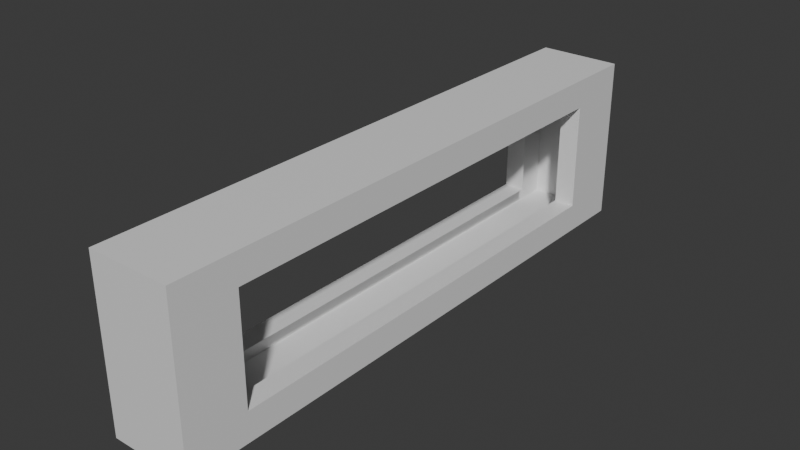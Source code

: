 # Source: Time_Hanging.blend  (saved by Blender 5.1.30; exported with 4.5.12 LTS)
import bpy
from mathutils import Matrix  # noqa: F401  (used for matrix-valued properties, if any)

bpy.ops.wm.read_factory_settings(use_empty=True)
scene = bpy.context.scene
scene.name = 'Scene'

# ---- collections
col_collection = bpy.data.collections.new('Collection'); scene.collection.children.link(col_collection)

# ---- materials (node trees are filled in below, after node groups)
mat_material = bpy.data.materials.new('Material')

# ---- material node trees
mat_material.use_nodes = True; mat_material.node_tree.nodes.clear()
_N = mat_material.node_tree.nodes; _L = mat_material.node_tree.links
n0 = _N.new('ShaderNodeBsdfPrincipled'); n0.name = 'Principled BSDF'; n0.location = (-200, 100)
n1 = _N.new('ShaderNodeOutputMaterial'); n1.name = 'Material Output'; n1.location = (200, 100)
_L.new(n0.outputs[0], n1.inputs[0])
n1.is_active_output = True

# ---- world
world_world = bpy.data.worlds.new('World'); scene.world = world_world
world_world.use_nodes = True; world_world.node_tree.nodes.clear()
_N = world_world.node_tree.nodes; _L = world_world.node_tree.links
n0 = _N.new('ShaderNodeOutputWorld'); n0.name = 'World Output'; n0.location = (200, 100)
n1 = _N.new('ShaderNodeBackground'); n1.name = 'Background'; n1.location = (-200, 100)
n1.inputs[0].default_value = (0.05088, 0.05088, 0.05088, 1.0)
_L.new(n1.outputs[0], n0.inputs[0])
n0.is_active_output = True
world_world.color = (0.05088, 0.05088, 0.05088)
world_world.sun_shadow_jitter_overblur = 0.0

# ---- meshes
me_cube = bpy.data.meshes.new('Cube')
me_cube.from_pydata([(0.1, 1.35, -0.13), (0.1, 1.35, 0.13), (0.1, 0.25, 0.13), (0.1, 0.25, -0.13), (0.0, 1.5, -0.2), (0.0, 1.5, 0.2), (0.0, 0.1, -0.2), (0.0, 0.1, 0.2), (3.725e-09, 0.1, -0.15), (0.0, 0.1, 0.15), (0.1, 1.5, 0.2), (0.1, 1.5, -0.2), (0.1, 0.1, -0.2), (0.1, 0.1, 0.2), (0.05, 1.35, 0.13), (0.05, 1.35, -0.13), (0.05, 0.25, -0.13), (0.05, 0.25, 0.13)], [], [(4, 5, 10, 11), (0, 1, 14, 15), (4, 11, 12, 6), (12, 13, 7, 9, 8, 6), (10, 5, 7, 13), (1, 0, 11, 10), (0, 3, 12, 11), (2, 1, 10, 13), (3, 2, 13, 12), (2, 3, 16, 17), (3, 0, 15, 16), (1, 2, 17, 14)])
_uv = me_cube.uv_layers.new(name='UVMap')
_uv.uv.foreach_set('vector', [0.375, 0.375, 0.625, 0.375, 0.625, 0.5, 0.375, 0.5, 0.4062, 0.5089, 0.5938, 0.5089, 0.5938, 0.5089, 0.4062, 0.5089, 0.25, 0.5, 0.375, 0.5, 0.375, 0.75, 0.25, 0.75, 0.375, 0.75, 0.625, 0.75, 0.625, 0.875, 0.5938, 0.875, 0.4062, 0.875, 0.375, 0.875, 0.625, 0.5, 0.75, 0.5, 0.75, 0.75, 0.625, 0.75, 0.5938, 0.5089, 0.4062, 0.5089, 0.375, 0.5, 0.625, 0.5, 0.4062, 0.5089, 0.4062, 0.7411, 0.375, 0.75, 0.375, 0.5, 0.5938, 0.7411, 0.5938, 0.5089, 0.625, 0.5, 0.625, 0.75, 0.4062, 0.7411, 0.5938, 0.7411, 0.625, 0.75, 0.375, 0.75, 0.5938, 0.7411, 0.4062, 0.7411, 0.4062, 0.7411, 0.5938, 0.7411, 0.4062, 0.7411, 0.4062, 0.5089, 0.4062, 0.5089, 0.4062, 0.7411, 0.5938, 0.5089, 0.5938, 0.7411, 0.5938, 0.7411, 0.5938, 0.5089])
me_cube.materials.append(mat_material)
me_cube.update()

# ---- objects
ob_cube = bpy.data.objects.new('Cube', me_cube)

# ---- transforms, parenting, visibility, modifiers, constraints
ob_cube.location = (0.0, 0.0, 0.0)
_m = ob_cube.modifiers.new('Mirror', 'MIRROR')

# ---- collection membership
col_collection.objects.link(ob_cube)

# ---- scene / render settings (as saved in the file)
scene.frame_start = 1; scene.frame_end = 250; scene.frame_set(1)
scene.render.engine = 'BLENDER_EEVEE_NEXT'
scene.render.bake_bias = 0.0
scene.render.bake_samples = 0
scene.cycles.sampling_pattern = 'TABULATED_SOBOL'
scene.eevee.use_volume_custom_range = False
bpy.context.view_layer.update()

# ---- added for rendering (the .blend has no active camera and no usable light): camera, sun
cam_auto = bpy.data.cameras.new('AutoCamera')
cam_auto.lens = 50.0
cam_auto.sensor_width = 36.0
cam_auto.clip_end = 1000.0
ob_auto_camera = bpy.data.objects.new('AutoCamera', cam_auto)
scene.collection.objects.link(ob_auto_camera)
ob_auto_camera.location = (1.3598, -0.831756, 1.08784)
ob_auto_camera.rotation_euler = (1.09748, -7.21219e-08, 0.694738)
scene.camera = ob_auto_camera
light_auto_sun = bpy.data.lights.new('AutoSun', 'SUN')
light_auto_sun.energy = 3.0
light_auto_sun.angle = 0.0523599
ob_auto_sun = bpy.data.objects.new('AutoSun', light_auto_sun)
scene.collection.objects.link(ob_auto_sun)
ob_auto_sun.rotation_euler = (0.872665, 0.174533, 0.523599)
bpy.context.view_layer.update()
